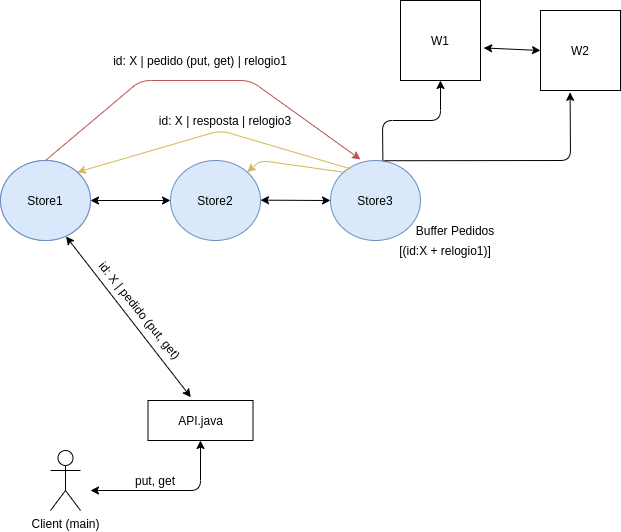

The diagram above was exported from draw.io. Its source (the exported page's mxGraphModel, read from the mxfile embedded in the PNG):
<mxGraphModel dx="1422" dy="1941" grid="1" gridSize="10" guides="1" tooltips="1" connect="1" arrows="1" fold="1" page="1" pageScale="1" pageWidth="827" pageHeight="1169" math="0" shadow="0">
  <root>
    <mxCell id="0" />
    <mxCell id="1" parent="0" />
    <mxCell id="v1bGIZ7QYgXsOjUudOp9-1" value="Store1" style="ellipse;whiteSpace=wrap;html=1;fillColor=#dae8fc;strokeColor=#6c8ebf;" parent="1" vertex="1">
      <mxGeometry x="170" y="30" width="90" height="80" as="geometry" />
    </mxCell>
    <mxCell id="v1bGIZ7QYgXsOjUudOp9-2" value="&lt;span&gt;Store2&lt;/span&gt;" style="ellipse;whiteSpace=wrap;html=1;fillColor=#dae8fc;strokeColor=#6c8ebf;" parent="1" vertex="1">
      <mxGeometry x="340" y="30" width="90" height="80" as="geometry" />
    </mxCell>
    <mxCell id="v1bGIZ7QYgXsOjUudOp9-3" value="&lt;span&gt;Store3&lt;/span&gt;" style="ellipse;whiteSpace=wrap;html=1;fillColor=#dae8fc;strokeColor=#6c8ebf;" parent="1" vertex="1">
      <mxGeometry x="500" y="30" width="90" height="80" as="geometry" />
    </mxCell>
    <mxCell id="v1bGIZ7QYgXsOjUudOp9-4" value="" style="endArrow=classic;html=1;exitX=1;exitY=0.5;exitDx=0;exitDy=0;entryX=0;entryY=0.5;entryDx=0;entryDy=0;startArrow=classic;startFill=1;" parent="1" source="v1bGIZ7QYgXsOjUudOp9-1" target="v1bGIZ7QYgXsOjUudOp9-2" edge="1">
      <mxGeometry width="50" height="50" relative="1" as="geometry">
        <mxPoint x="350" y="260" as="sourcePoint" />
        <mxPoint x="400" y="210" as="targetPoint" />
        <Array as="points" />
      </mxGeometry>
    </mxCell>
    <mxCell id="v1bGIZ7QYgXsOjUudOp9-5" value="" style="endArrow=classic;html=1;exitX=1;exitY=0.5;exitDx=0;exitDy=0;entryX=0;entryY=0.5;entryDx=0;entryDy=0;startArrow=classic;startFill=1;" parent="1" target="v1bGIZ7QYgXsOjUudOp9-3" edge="1">
      <mxGeometry width="50" height="50" relative="1" as="geometry">
        <mxPoint x="430" y="69.66" as="sourcePoint" />
        <mxPoint x="510" y="69.66" as="targetPoint" />
      </mxGeometry>
    </mxCell>
    <mxCell id="v1bGIZ7QYgXsOjUudOp9-6" value="Client (main)" style="shape=umlActor;verticalLabelPosition=bottom;verticalAlign=top;html=1;outlineConnect=0;" parent="1" vertex="1">
      <mxGeometry x="220" y="320" width="30" height="60" as="geometry" />
    </mxCell>
    <mxCell id="v1bGIZ7QYgXsOjUudOp9-13" value="" style="endArrow=classic;startArrow=classic;html=1;entryX=0.728;entryY=0.949;entryDx=0;entryDy=0;entryPerimeter=0;exitX=0.408;exitY=-0.082;exitDx=0;exitDy=0;exitPerimeter=0;" parent="1" source="v1bGIZ7QYgXsOjUudOp9-38" target="v1bGIZ7QYgXsOjUudOp9-1" edge="1">
      <mxGeometry width="50" height="50" relative="1" as="geometry">
        <mxPoint x="350" y="160" as="sourcePoint" />
        <mxPoint x="400" y="180" as="targetPoint" />
      </mxGeometry>
    </mxCell>
    <mxCell id="v1bGIZ7QYgXsOjUudOp9-18" value="id: X | pedido (put, get)" style="text;html=1;strokeColor=none;fillColor=none;align=center;verticalAlign=middle;whiteSpace=wrap;rounded=0;rotation=51;" parent="1" vertex="1">
      <mxGeometry x="240" y="170" width="140" height="20" as="geometry" />
    </mxCell>
    <mxCell id="v1bGIZ7QYgXsOjUudOp9-19" value="put, get" style="text;html=1;strokeColor=none;fillColor=none;align=center;verticalAlign=middle;whiteSpace=wrap;rounded=0;rotation=0;" parent="1" vertex="1">
      <mxGeometry x="280" y="340" width="90" height="20" as="geometry" />
    </mxCell>
    <mxCell id="v1bGIZ7QYgXsOjUudOp9-21" value="Buffer Pedidos" style="text;html=1;strokeColor=none;fillColor=none;align=center;verticalAlign=middle;whiteSpace=wrap;rounded=0;" parent="1" vertex="1">
      <mxGeometry x="580" y="90" width="90" height="20" as="geometry" />
    </mxCell>
    <mxCell id="v1bGIZ7QYgXsOjUudOp9-22" value="[(id:X + relogio1)]" style="text;html=1;strokeColor=none;fillColor=none;align=center;verticalAlign=middle;whiteSpace=wrap;rounded=0;" parent="1" vertex="1">
      <mxGeometry x="550" y="110" width="130" height="20" as="geometry" />
    </mxCell>
    <mxCell id="v1bGIZ7QYgXsOjUudOp9-28" value="id: X | resposta | relogio3" style="text;html=1;strokeColor=none;fillColor=none;align=center;verticalAlign=middle;whiteSpace=wrap;rounded=0;rotation=0;" parent="1" vertex="1">
      <mxGeometry x="310" y="-20" width="170" height="20" as="geometry" />
    </mxCell>
    <mxCell id="v1bGIZ7QYgXsOjUudOp9-30" value="" style="endArrow=classic;html=1;exitX=0.226;exitY=0.105;exitDx=0;exitDy=0;exitPerimeter=0;entryX=1;entryY=0;entryDx=0;entryDy=0;fillColor=#fff2cc;strokeColor=#d6b656;" parent="1" source="v1bGIZ7QYgXsOjUudOp9-3" target="v1bGIZ7QYgXsOjUudOp9-1" edge="1">
      <mxGeometry width="50" height="50" relative="1" as="geometry">
        <mxPoint x="390" y="70" as="sourcePoint" />
        <mxPoint x="440" y="20" as="targetPoint" />
        <Array as="points">
          <mxPoint x="390" />
        </Array>
      </mxGeometry>
    </mxCell>
    <mxCell id="v1bGIZ7QYgXsOjUudOp9-31" value="" style="endArrow=classic;html=1;exitX=0.5;exitY=0;exitDx=0;exitDy=0;fillColor=#f8cecc;strokeColor=#b85450;entryX=0.333;entryY=-0.013;entryDx=0;entryDy=0;entryPerimeter=0;" parent="1" source="v1bGIZ7QYgXsOjUudOp9-1" target="v1bGIZ7QYgXsOjUudOp9-3" edge="1">
      <mxGeometry width="50" height="50" relative="1" as="geometry">
        <mxPoint x="390" y="70" as="sourcePoint" />
        <mxPoint x="550" y="29" as="targetPoint" />
        <Array as="points">
          <mxPoint x="310" y="-50" />
          <mxPoint x="420" y="-50" />
        </Array>
      </mxGeometry>
    </mxCell>
    <mxCell id="v1bGIZ7QYgXsOjUudOp9-33" value="id: X | pedido (put, get) | relogio1" style="text;html=1;strokeColor=none;fillColor=none;align=center;verticalAlign=middle;whiteSpace=wrap;rounded=0;rotation=0;" parent="1" vertex="1">
      <mxGeometry x="280" y="-80" width="180" height="20" as="geometry" />
    </mxCell>
    <mxCell id="v1bGIZ7QYgXsOjUudOp9-38" value="API.java" style="rounded=0;whiteSpace=wrap;html=1;" parent="1" vertex="1">
      <mxGeometry x="317.5" y="270" width="105" height="40" as="geometry" />
    </mxCell>
    <mxCell id="v1bGIZ7QYgXsOjUudOp9-39" value="" style="endArrow=classic;startArrow=classic;html=1;entryX=0.5;entryY=1;entryDx=0;entryDy=0;" parent="1" target="v1bGIZ7QYgXsOjUudOp9-38" edge="1">
      <mxGeometry width="50" height="50" relative="1" as="geometry">
        <mxPoint x="260" y="360" as="sourcePoint" />
        <mxPoint x="390" y="310" as="targetPoint" />
        <Array as="points">
          <mxPoint x="370" y="360" />
        </Array>
      </mxGeometry>
    </mxCell>
    <mxCell id="v1bGIZ7QYgXsOjUudOp9-40" value="&lt;span&gt;W2&lt;/span&gt;" style="whiteSpace=wrap;html=1;aspect=fixed;" parent="1" vertex="1">
      <mxGeometry x="710" y="-120" width="80" height="80" as="geometry" />
    </mxCell>
    <mxCell id="v1bGIZ7QYgXsOjUudOp9-41" value="W1" style="whiteSpace=wrap;html=1;aspect=fixed;" parent="1" vertex="1">
      <mxGeometry x="570" y="-130" width="80" height="80" as="geometry" />
    </mxCell>
    <mxCell id="v1bGIZ7QYgXsOjUudOp9-42" value="" style="endArrow=classic;html=1;exitX=0.582;exitY=0.008;exitDx=0;exitDy=0;exitPerimeter=0;entryX=0.5;entryY=1;entryDx=0;entryDy=0;" parent="1" source="v1bGIZ7QYgXsOjUudOp9-3" target="v1bGIZ7QYgXsOjUudOp9-41" edge="1">
      <mxGeometry width="50" height="50" relative="1" as="geometry">
        <mxPoint x="460" y="10" as="sourcePoint" />
        <mxPoint x="510" y="-40" as="targetPoint" />
        <Array as="points">
          <mxPoint x="552" y="-10" />
          <mxPoint x="610" y="-10" />
        </Array>
      </mxGeometry>
    </mxCell>
    <mxCell id="v1bGIZ7QYgXsOjUudOp9-43" value="" style="endArrow=classic;html=1;exitX=0.6;exitY=0.003;exitDx=0;exitDy=0;exitPerimeter=0;entryX=0.37;entryY=1.023;entryDx=0;entryDy=0;entryPerimeter=0;" parent="1" source="v1bGIZ7QYgXsOjUudOp9-3" target="v1bGIZ7QYgXsOjUudOp9-40" edge="1">
      <mxGeometry width="50" height="50" relative="1" as="geometry">
        <mxPoint x="562.3799999999999" y="40.63999999999987" as="sourcePoint" />
        <mxPoint x="580" y="-20" as="targetPoint" />
        <Array as="points">
          <mxPoint x="740" y="30" />
        </Array>
      </mxGeometry>
    </mxCell>
    <mxCell id="v1bGIZ7QYgXsOjUudOp9-44" value="" style="endArrow=classic;startArrow=classic;html=1;exitX=0;exitY=0.5;exitDx=0;exitDy=0;entryX=1.04;entryY=0.593;entryDx=0;entryDy=0;entryPerimeter=0;" parent="1" source="v1bGIZ7QYgXsOjUudOp9-40" target="v1bGIZ7QYgXsOjUudOp9-41" edge="1">
      <mxGeometry width="50" height="50" relative="1" as="geometry">
        <mxPoint x="460" y="10" as="sourcePoint" />
        <mxPoint x="510" y="-40" as="targetPoint" />
      </mxGeometry>
    </mxCell>
    <mxCell id="v1bGIZ7QYgXsOjUudOp9-45" value="" style="endArrow=classic;html=1;exitX=0;exitY=0;exitDx=0;exitDy=0;fillColor=#fff2cc;strokeColor=#d6b656;" parent="1" source="v1bGIZ7QYgXsOjUudOp9-3" target="v1bGIZ7QYgXsOjUudOp9-2" edge="1">
      <mxGeometry width="50" height="50" relative="1" as="geometry">
        <mxPoint x="530.3399999999999" y="48.399999999999864" as="sourcePoint" />
        <mxPoint x="256.7586721712464" y="51.66149252411833" as="targetPoint" />
        <Array as="points">
          <mxPoint x="430" y="30" />
        </Array>
      </mxGeometry>
    </mxCell>
    <mxCell id="fhphRG3FcHnLG017CMJ0-5" value="Store1" style="ellipse;whiteSpace=wrap;html=1;fillColor=#dae8fc;strokeColor=#6c8ebf;" parent="1" vertex="1">
      <mxGeometry x="170" y="30" width="90" height="80" as="geometry" />
    </mxCell>
  </root>
</mxGraphModel>